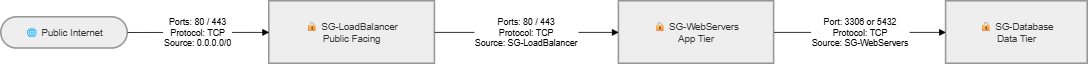

The diagram above was exported from draw.io. Its source (the exported page's mxGraphModel, read from the mxfile embedded in the PNG):
<mxGraphModel dx="1373" dy="749" grid="1" gridSize="10" guides="1" tooltips="1" connect="1" arrows="1" fold="1" page="1" pageScale="1" pageWidth="850" pageHeight="1100" math="0" shadow="0">
  <root>
    <mxCell id="0" />
    <mxCell id="1" parent="0" />
    <mxCell id="x_Mq-8yrjT53IkTJ_WzQ-23" parent="1" style="rounded=1;whiteSpace=wrap;arcSize=50;strokeWidth=2;fillColor=light-dark(#eeeeee,#1f2020);strokeColor=light-dark(#999999,#cccccc);fontColor=light-dark(#333333,#cccccc);" value="🌐 Public Internet" vertex="1">
      <mxGeometry height="39" width="158" x="20" y="220" as="geometry" />
    </mxCell>
    <mxCell id="x_Mq-8yrjT53IkTJ_WzQ-24" parent="1" style="whiteSpace=wrap;strokeWidth=2;fillColor=light-dark(#eeeeee,#1f2020);strokeColor=light-dark(#999999,#cccccc);fontColor=light-dark(#333333,#cccccc);" value="🔒 SG-LoadBalancer &#10; Public Facing" vertex="1">
      <mxGeometry height="78" width="207" x="355" y="200" as="geometry" />
    </mxCell>
    <mxCell id="x_Mq-8yrjT53IkTJ_WzQ-25" parent="1" style="whiteSpace=wrap;strokeWidth=2;fillColor=light-dark(#eeeeee,#1f2020);strokeColor=light-dark(#999999,#cccccc);fontColor=light-dark(#333333,#cccccc);" value="🔒 SG-WebServers &#10; App Tier" vertex="1">
      <mxGeometry height="78" width="194" x="792" y="200" as="geometry" />
    </mxCell>
    <mxCell id="x_Mq-8yrjT53IkTJ_WzQ-26" parent="1" style="whiteSpace=wrap;strokeWidth=2;fillColor=light-dark(#eeeeee,#1f2020);strokeColor=light-dark(#999999,#cccccc);fontColor=light-dark(#333333,#cccccc);" value="🔒 SG-Database &#10; Data Tier" vertex="1">
      <mxGeometry height="78" width="177" x="1201" y="200" as="geometry" />
    </mxCell>
    <mxCell id="x_Mq-8yrjT53IkTJ_WzQ-27" edge="1" parent="1" source="x_Mq-8yrjT53IkTJ_WzQ-23" style="curved=1;startArrow=none;endArrow=block;exitX=1;exitY=0.49;entryX=0;entryY=0.5;rounded=0;" target="x_Mq-8yrjT53IkTJ_WzQ-24" value="Ports: 80 / 443 &#10; Protocol: TCP &#10; Source: 0.0.0.0/0">
      <mxGeometry relative="1" as="geometry">
        <Array as="points" />
      </mxGeometry>
    </mxCell>
    <mxCell id="x_Mq-8yrjT53IkTJ_WzQ-28" edge="1" parent="1" source="x_Mq-8yrjT53IkTJ_WzQ-24" style="curved=1;startArrow=none;endArrow=block;exitX=1;exitY=0.5;entryX=0;entryY=0.5;rounded=0;" target="x_Mq-8yrjT53IkTJ_WzQ-25" value="Ports: 80 / 443 &#10; Protocol: TCP &#10; Source: SG-LoadBalancer">
      <mxGeometry relative="1" as="geometry">
        <Array as="points" />
      </mxGeometry>
    </mxCell>
    <mxCell id="x_Mq-8yrjT53IkTJ_WzQ-29" edge="1" parent="1" source="x_Mq-8yrjT53IkTJ_WzQ-25" style="curved=1;startArrow=none;endArrow=block;exitX=1;exitY=0.5;entryX=0;entryY=0.5;rounded=0;" target="x_Mq-8yrjT53IkTJ_WzQ-26" value="Port: 3306 or 5432 &#10; Protocol: TCP &#10; Source: SG-WebServers">
      <mxGeometry relative="1" as="geometry">
        <Array as="points" />
      </mxGeometry>
    </mxCell>
  </root>
</mxGraphModel>